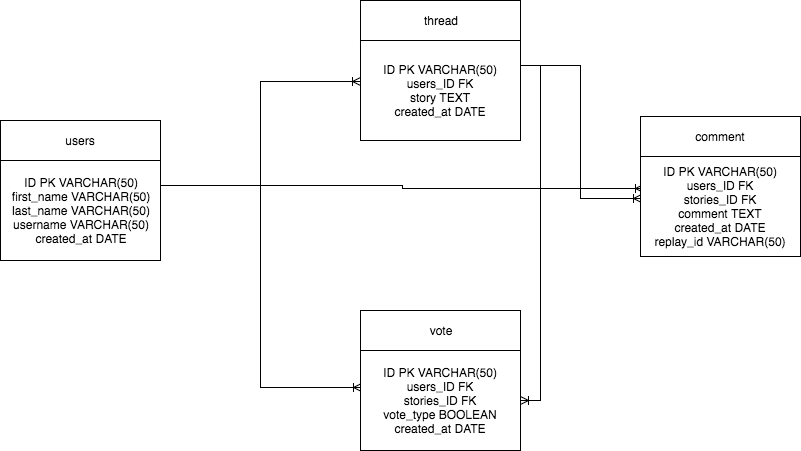

The diagram above was exported from draw.io. Its source (the exported page's mxGraphModel, read from the mxfile embedded in the PNG):
<mxGraphModel dx="1011" dy="772" grid="1" gridSize="10" guides="1" tooltips="1" connect="1" arrows="1" fold="1" page="1" pageScale="1" pageWidth="850" pageHeight="1100" background="#ffffff" math="0" shadow="0">
  <root>
    <mxCell id="0" />
    <mxCell id="1" parent="0" />
    <mxCell id="2" value="users" style="whiteSpace=wrap;html=1;" vertex="1" parent="1">
      <mxGeometry x="40" y="160" width="160" height="40" as="geometry" />
    </mxCell>
    <mxCell id="12" style="edgeStyle=orthogonalEdgeStyle;rounded=0;html=1;exitX=1;exitY=0.25;entryX=0;entryY=0.41;entryPerimeter=0;jettySize=auto;orthogonalLoop=1;endArrow=ERoneToMany;endFill=0;" edge="1" parent="1" source="3" target="5">
      <mxGeometry relative="1" as="geometry" />
    </mxCell>
    <mxCell id="14" style="edgeStyle=orthogonalEdgeStyle;rounded=0;html=1;exitX=1;exitY=0.25;entryX=0.006;entryY=0.37;entryPerimeter=0;jettySize=auto;orthogonalLoop=1;endArrow=ERoneToMany;endFill=0;" edge="1" parent="1" source="3" target="7">
      <mxGeometry relative="1" as="geometry" />
    </mxCell>
    <mxCell id="19" style="edgeStyle=orthogonalEdgeStyle;rounded=0;html=1;exitX=1;exitY=0.25;endArrow=ERoneToMany;endFill=0;jettySize=auto;orthogonalLoop=1;" edge="1" parent="1" source="3">
      <mxGeometry relative="1" as="geometry">
        <mxPoint x="683" y="228" as="targetPoint" />
      </mxGeometry>
    </mxCell>
    <mxCell id="3" value="ID PK VARCHAR(50)&lt;div&gt;first_name VARCHAR(50)&lt;/div&gt;&lt;div&gt;last_name VARCHAR(50)&lt;/div&gt;&lt;div&gt;username VARCHAR(50)&lt;/div&gt;&lt;div&gt;created_at DATE&lt;/div&gt;" style="whiteSpace=wrap;html=1;" vertex="1" parent="1">
      <mxGeometry x="40" y="200" width="160" height="100" as="geometry" />
    </mxCell>
    <mxCell id="4" value="thread" style="whiteSpace=wrap;html=1;" vertex="1" parent="1">
      <mxGeometry x="400" y="40" width="160" height="40" as="geometry" />
    </mxCell>
    <mxCell id="15" style="edgeStyle=orthogonalEdgeStyle;rounded=0;html=1;exitX=1;exitY=0.25;entryX=1;entryY=0.5;endArrow=ERoneToMany;endFill=0;jettySize=auto;orthogonalLoop=1;" edge="1" parent="1" source="5" target="7">
      <mxGeometry relative="1" as="geometry">
        <Array as="points">
          <mxPoint x="580" y="105" />
          <mxPoint x="580" y="440" />
        </Array>
      </mxGeometry>
    </mxCell>
    <mxCell id="20" style="edgeStyle=orthogonalEdgeStyle;rounded=0;html=1;exitX=1;exitY=0.25;entryX=0.006;entryY=0.42;entryPerimeter=0;endArrow=ERoneToMany;endFill=0;jettySize=auto;orthogonalLoop=1;" edge="1" parent="1" source="5" target="9">
      <mxGeometry relative="1" as="geometry" />
    </mxCell>
    <mxCell id="5" value="ID PK VARCHAR(50)&lt;div&gt;users_ID FK&lt;/div&gt;&lt;div&gt;story TEXT&lt;/div&gt;&lt;div&gt;created_at DATE&lt;/div&gt;" style="whiteSpace=wrap;html=1;" vertex="1" parent="1">
      <mxGeometry x="400" y="80" width="160" height="100" as="geometry" />
    </mxCell>
    <mxCell id="6" value="vote" style="whiteSpace=wrap;html=1;" vertex="1" parent="1">
      <mxGeometry x="400" y="350" width="160" height="40" as="geometry" />
    </mxCell>
    <mxCell id="7" value="ID PK VARCHAR(50)&lt;div&gt;users_ID FK&lt;/div&gt;&lt;div&gt;stories_ID FK&lt;/div&gt;&lt;div&gt;vote_type BOOLEAN&lt;/div&gt;&lt;div&gt;created_at DATE&lt;/div&gt;" style="whiteSpace=wrap;html=1;" vertex="1" parent="1">
      <mxGeometry x="400" y="390" width="160" height="100" as="geometry" />
    </mxCell>
    <mxCell id="8" value="comment" style="whiteSpace=wrap;html=1;" vertex="1" parent="1">
      <mxGeometry x="680" y="156" width="160" height="40" as="geometry" />
    </mxCell>
    <mxCell id="9" value="ID PK VARCHAR(50)&lt;div&gt;users_ID FK&lt;/div&gt;&lt;div&gt;stories_ID FK&lt;/div&gt;&lt;div&gt;comment TEXT&lt;/div&gt;&lt;div&gt;created_at DATE&lt;/div&gt;&lt;div&gt;replay_id VARCHAR(50)&lt;/div&gt;" style="whiteSpace=wrap;html=1;" vertex="1" parent="1">
      <mxGeometry x="680" y="196" width="160" height="100" as="geometry" />
    </mxCell>
  </root>
</mxGraphModel>